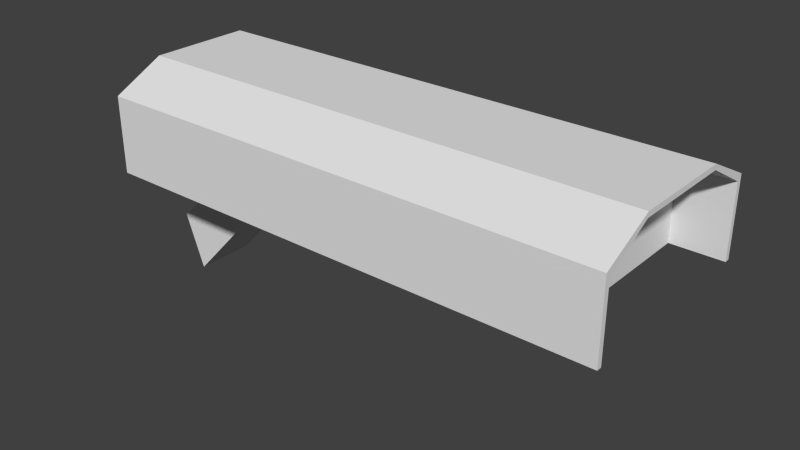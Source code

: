 # Source: CameraSecurite.blend  (saved by Blender 2.73.0; exported with 4.5.12 LTS)
import bpy
from mathutils import Matrix  # noqa: F401  (used for matrix-valued properties, if any)

bpy.ops.wm.read_factory_settings(use_empty=True)
scene = bpy.context.scene
scene.name = 'Scene'

# ---- collections
col_collection_1 = bpy.data.collections.new('Collection 1'); scene.collection.children.link(col_collection_1)

# ---- materials (node trees are filled in below, after node groups)
mat_material = bpy.data.materials.new('Material')
mat_material.alpha_threshold = 0.0
mat_material.use_transparent_shadow = False
mat_material.roughness = 0.5
mat_material.line_color = (0.0, 0.0, 0.0, 1.0)

# ---- material node trees

# ---- world
world_world = bpy.data.worlds.new('World'); scene.world = world_world
world_world.color = (0.05088, 0.05088, 0.05088)
world_world.use_sun_shadow = False
world_world.sun_shadow_jitter_overblur = 0.0
world_world.cycles.sampling_method = 'MANUAL'
world_world.cycles.sample_map_resolution = 256

# ---- meshes
me_cube = bpy.data.meshes.new('Cube')
me_cube.from_pydata([(0.8805, -0.1972, 0.2539), (-0.01951, -0.1972, 0.2539), (-0.01951, 0.2028, 0.2539), (-0.01951, -0.1972, 0.3539), (-0.01951, 0.2028, 0.3539), (-0.01951, 0.00281, 0.4539), (0.8805, 0.00281, 0.2539), (0.8805, 0.2028, 0.4039), (0.8805, -0.1972, 0.4039), (-0.01951, 0.00281, 0.2539), (-0.01951, -0.1972, 0.4039), (-0.01951, 0.2028, 0.4039), (-0.01951, 0.1028, 0.4539), (0.8805, 0.2028, 0.3039), (-0.01951, -0.1972, 0.3039), (-0.01951, 0.2028, 0.3039), (-0.01951, -0.09719, 0.4539), (0.4305, -0.09719, 0.4539), (0.4305, 0.1028, 0.4539), (0.2055, 0.1028, 0.4539), (0.6555, 0.1028, 0.4539), (0.6555, -0.09719, 0.4539), (0.2055, -0.09719, 0.4539), (0.9805, -0.1972, 0.2539), (0.9805, 0.2028, 0.4039), (0.9805, -0.1972, 0.4039), (0.9805, -0.09719, 0.4539), (0.9805, 0.1028, 0.4539), (0.8805, 0.2028, 0.2539), (0.8805, 0.2028, 0.3539), (0.8805, 0.002809, 0.4539), (0.8805, -0.1972, 0.3039), (0.8805, 0.1028, 0.4539), (0.9805, 0.2028, 0.2539), (0.9805, 0.2028, 0.3539), (0.9805, 0.002809, 0.4539), (0.9805, 0.2028, 0.3039), (0.9805, -0.1972, 0.3039), (0.8805, 0.1928, 0.2539), (0.8805, 0.1928, 0.3539), (0.8805, 0.1928, 0.3039), (0.9805, 0.1928, 0.2539), (0.9805, 0.1928, 0.3539), (0.9805, 0.1928, 0.3039), (0.8805, 0.002809, 0.4439), (0.8805, -0.09719, 0.4439), (0.8805, 0.1028, 0.4439), (0.9805, 0.002809, 0.4439), (0.9805, -0.09719, 0.4439), (0.9805, 0.1028, 0.4439), (0.8805, -0.09719, 0.4539), (0.8805, -0.1972, 0.3539), (0.9805, -0.1972, 0.3539), (0.8805, -0.1872, 0.2539), (0.8805, -0.1872, 0.3539), (0.8805, -0.1872, 0.3039), (0.9805, -0.1872, 0.2539), (0.9805, -0.1872, 0.3539), (0.9805, -0.1872, 0.3039), (-0.03907, -0.05438, 0.1076), (4.989e-05, -0.05438, 0.0001345), (-0.03907, 0.06, 0.1076), (4.989e-05, 0.06, 0.0001345), (0.2377, -0.05438, 0.2539), (0.1233, -0.05438, 0.2539), (0.2377, 0.06, 0.2539), (0.1233, 0.06, 0.2539), (0.8805, 0.2028, 0.3939), (0.9805, 0.2028, 0.3939), (0.8805, 0.1928, 0.3939), (0.9805, 0.1928, 0.3939), (0.8805, -0.1972, 0.3939), (0.9805, -0.1972, 0.3939), (0.8805, -0.1872, 0.3939), (0.9805, -0.1872, 0.3939)], [(57, 54), (34, 24), (52, 25)], [(3, 10, 16, 5, 12, 11, 4, 15, 2, 9, 1, 14), (33, 36, 43, 41), (28, 33, 41, 38), (40, 38, 41, 43), (39, 40, 43, 42), (36, 34, 42, 43), (44, 45, 48, 47), (46, 44, 47, 49), (32, 30, 44, 46), (62, 60, 59, 61), (69, 70, 68, 67), (29, 39, 69, 67), (42, 34, 68, 70), (39, 42, 70, 69), (71, 72, 74, 73), (67, 69, 7), (62, 61, 66, 65), (66, 61, 59, 64), (64, 59, 60, 63), (60, 62, 65, 63), (66, 64, 63, 65), (53, 55, 54, 73, 74, 57, 58, 56), (29, 13, 28, 2, 15, 4, 11, 7), (51, 8, 10, 3, 14, 1, 0, 31), (16, 10, 8, 50), (6, 0, 1, 9, 2, 28), (0, 6, 28, 13, 29, 7, 32, 30, 50, 8, 51, 31), (20, 18, 19, 12, 5, 16, 22, 17, 21, 50, 30, 32), (7, 24, 70, 69), (50, 26, 48, 45), (13, 28, 38, 40), (29, 13, 40, 39), (46, 69, 70, 49), (27, 32, 46, 49), (24, 27, 49, 70), (32, 7, 69, 46), (26, 35, 47, 48), (35, 27, 49, 47), (30, 50, 45, 44), (73, 45, 48, 74), (25, 8, 73, 74), (26, 25, 74, 48), (8, 50, 45, 73), (23, 0, 53, 56), (37, 23, 56, 58), (52, 37, 58, 57), (0, 31, 55, 53), (31, 51, 54, 55), (8, 0, 23, 25), (26, 50, 8, 25), (50, 32, 27, 26), (24, 7, 28, 33), (11, 12, 32, 27, 24, 7), (8, 71, 73), (52, 57, 74, 72), (54, 51, 71, 73), (70, 68, 24), (25, 72, 74)])
me_cube.materials.append(mat_material)
me_cube.use_remesh_preserve_volume = False
me_cube.use_remesh_preserve_attributes = False
me_cube.use_mirror_vertex_groups = False
me_cube.update()

# ---- objects
ob_cube = bpy.data.objects.new('Cube', me_cube)

# ---- transforms, parenting, visibility, modifiers, constraints
ob_cube.location = (0.0, 0.0, 0.0)
ob_cube.scale = (0.25, 0.25, 0.25)
ob_cube.lock_rotations_4d = False
ob_cube.empty_display_type = 'ARROWS'
ob_cube.lineart.crease_threshold = 0.0

# ---- collection membership
col_collection_1.objects.link(ob_cube)

# ---- scene / render settings (as saved in the file)
scene.frame_start = 1; scene.frame_end = 250; scene.frame_set(1)
scene.render.engine = 'BLENDER_EEVEE_NEXT'
scene.render.resolution_percentage = 50
scene.render.dither_intensity = 0.0
scene.cycles.use_denoising = False
scene.cycles.samples = 10
scene.cycles.sampling_pattern = 'TABULATED_SOBOL'
scene.cycles.light_sampling_threshold = 0.0
scene.cycles.use_adaptive_sampling = False
scene.cycles.use_light_tree = False
scene.cycles.blur_glossy = 0.0
scene.cycles.pixel_filter_type = 'GAUSSIAN'
scene.cycles.sample_clamp_indirect = 0.0
scene.view_settings.view_transform = 'Standard'
bpy.context.view_layer.update()

# ---- added for rendering (the .blend has no active camera and no usable light): camera, sun
cam_auto = bpy.data.cameras.new('AutoCamera')
cam_auto.lens = 50.0
cam_auto.sensor_width = 36.0
cam_auto.clip_end = 1000.0
ob_auto_camera = bpy.data.objects.new('AutoCamera', cam_auto)
scene.collection.objects.link(ob_auto_camera)
ob_auto_camera.location = (0.391888, -0.328351, 0.27612)
ob_auto_camera.rotation_euler = (1.09748, -7.21219e-08, 0.694738)
scene.camera = ob_auto_camera
light_auto_sun = bpy.data.lights.new('AutoSun', 'SUN')
light_auto_sun.energy = 3.0
light_auto_sun.angle = 0.0523599
ob_auto_sun = bpy.data.objects.new('AutoSun', light_auto_sun)
scene.collection.objects.link(ob_auto_sun)
ob_auto_sun.rotation_euler = (0.872665, 0.174533, 0.523599)
bpy.context.view_layer.update()
